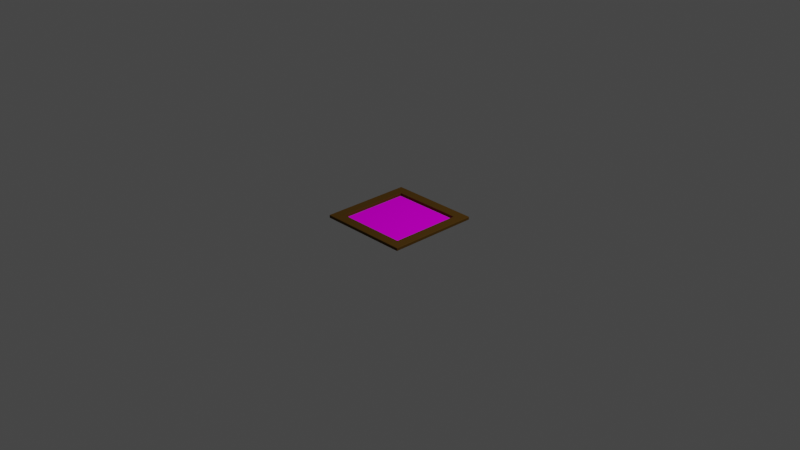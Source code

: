 # Source: painting-002.blend  (saved by Blender 3.6.11; exported with 4.5.12 LTS)
import bpy
from mathutils import Matrix  # noqa: F401  (used for matrix-valued properties, if any)

bpy.ops.wm.read_factory_settings(use_empty=True)
scene = bpy.context.scene
scene.name = 'Scene'

# ---- collections
col_collection = bpy.data.collections.new('Collection'); scene.collection.children.link(col_collection)

# ---- images (referenced by path relative to the original .blend; pixels are not part of the script)
import os
ASSET_DIR = os.environ.get("B2B_ASSET_DIR", "")  # directory of the original .blend (textures are referenced by path, not embedded)
HERE = os.path.dirname(os.path.abspath(__file__))  # packed textures are extracted next to this script under _unpacked/

def load_image(name, relpath, width, height, colorspace="sRGB"):
    """Load a texture the original file referenced (path relative to the .blend, or extracted next to this script)."""
    p = next((c for c in (os.path.join(HERE, relpath), os.path.join(ASSET_DIR, relpath)) if relpath and os.path.exists(c)), "")
    if p:
        img = bpy.data.images.load(p, check_existing=True)
        img.name = name
    else:  # same state as the original file: an image datablock whose file is absent (Cycles renders it pink)
        img = bpy.data.images.new(name, width, height)
        img.source = "FILE"
        img.filepath = "//" + (relpath or name)
    img.colorspace_settings.name = colorspace
    return img
img_brotfabrik_jpg = load_image('brotfabrik.jpg', 'brotfabrik.jpg', 1024, 1024, 'sRGB')

# ---- materials (node trees are filled in below, after node groups)
mat_frame = bpy.data.materials.new('frame')
mat_frame.use_transparent_shadow = False
mat_brotfabrik_picture = bpy.data.materials.new('brotfabrik-picture')
mat_brotfabrik_picture.use_transparent_shadow = False

# ---- material node trees
mat_frame.use_nodes = True; mat_frame.node_tree.nodes.clear()
_N = mat_frame.node_tree.nodes; _L = mat_frame.node_tree.links
n0 = _N.new('ShaderNodeBsdfPrincipled'); n0.name = 'Principled BSDF'; n0.location = (10, 300)
n0.distribution = 'GGX'
n0.subsurface_method = 'RANDOM_WALK_SKIN'
n0.inputs[0].default_value = (0.08442, 0.04268, 0.005912, 1.0)
n0.inputs[2].default_value = 0.6684
n0.inputs[3].default_value = 1.45
n0.inputs[13].default_value = 0.04386
n0.inputs[27].default_value = (0.0, 0.0, 0.0, 1.0)
n0.inputs[28].default_value = 1.0
n1 = _N.new('ShaderNodeOutputMaterial'); n1.name = 'Material Output'; n1.location = (300, 300)
_L.new(n0.outputs[0], n1.inputs[0])
n1.is_active_output = True
mat_brotfabrik_picture.use_nodes = True; mat_brotfabrik_picture.node_tree.nodes.clear()
_N = mat_brotfabrik_picture.node_tree.nodes; _L = mat_brotfabrik_picture.node_tree.links
n0 = _N.new('ShaderNodeBsdfPrincipled'); n0.name = 'Principled BSDF'; n0.location = (28, 343)
n0.distribution = 'GGX'
n0.subsurface_method = 'RANDOM_WALK_SKIN'
n0.inputs[3].default_value = 1.45
n0.inputs[11].default_value = 1.459
n0.inputs[13].default_value = 0.0
n0.inputs[27].default_value = (0.0, 0.0, 0.0, 1.0)
n0.inputs[28].default_value = 1.0
n1 = _N.new('ShaderNodeOutputMaterial'); n1.name = 'Material Output'; n1.location = (318, 343)
n2 = _N.new('ShaderNodeTexImage'); n2.name = 'Image Texture'; n2.location = (-605, 289)
n2.image = img_brotfabrik_jpg
_L.new(n0.outputs[0], n1.inputs[0])
_L.new(n2.outputs[0], n0.inputs[0])
n1.is_active_output = True

# ---- world
world_world = bpy.data.worlds.new('World'); scene.world = world_world
world_world.use_nodes = True; world_world.node_tree.nodes.clear()
_N = world_world.node_tree.nodes; _L = world_world.node_tree.links
n0 = _N.new('ShaderNodeOutputWorld'); n0.name = 'World Output'; n0.location = (300, 300)
n1 = _N.new('ShaderNodeBackground'); n1.name = 'Background'; n1.location = (10, 300)
n1.inputs[0].default_value = (0.05088, 0.05088, 0.05088, 1.0)
_L.new(n1.outputs[0], n0.inputs[0])
n0.is_active_output = True
world_world.color = (0.05088, 0.05088, 0.05088)
world_world.use_sun_shadow = False
world_world.sun_shadow_jitter_overblur = 0.0

# ---- cameras
cam_camera = bpy.data.cameras.new('Camera')
cam_camera.clip_end = 100.0
cam_camera.ortho_scale = 7.314

# ---- lights
light_light = bpy.data.lights.new('Light', 'POINT')
light_light.transmission_factor = 0.0
light_light.energy = 1000.0
light_light.shadow_soft_size = 0.1
light_light.shadow_maximum_resolution = 0.006
light_light.use_absolute_resolution = True

# ---- meshes
me_plane = bpy.data.meshes.new('Plane')
me_plane.from_pydata([(-0.5, -0.4968, 0.003223), (-0.4968, -0.4968, 0.0), (-0.4968, -0.5, 0.003223), (0.4968, -0.5, 0.003223), (0.4968, -0.4968, 0.0), (0.5, -0.4968, 0.003223), (-0.5, 0.4968, 0.003223), (-0.4968, 0.5, 0.003223), (-0.4968, 0.4968, 0.0), (0.5, 0.4968, 0.003223), (0.4968, 0.4968, 0.0), (0.4968, 0.5, 0.003223), (-0.5, 0.4968, 0.02938), (-0.4968, 0.4968, 0.0326), (-0.4968, 0.5, 0.02938), (-0.5, -0.4968, 0.02938), (-0.4968, -0.5, 0.02938), (-0.4968, -0.4968, 0.0326), (0.4968, -0.5, 0.02938), (0.5, -0.4968, 0.02938), (0.4968, -0.4968, 0.0326), (0.5, 0.4968, 0.02938), (0.4968, 0.5, 0.02938), (0.4968, 0.4968, 0.0326), (-0.3905, 0.3905, 0.0), (-0.3855, 0.388, 0.002496), (-0.388, 0.3855, 0.002496), (-0.388, -0.3855, 0.002496), (-0.3855, -0.388, 0.002496), (-0.3905, -0.3905, 0.0), (0.3855, -0.388, 0.002496), (0.388, -0.3855, 0.002496), (0.3905, -0.3905, 0.0), (0.388, 0.3855, 0.002496), (0.3855, 0.388, 0.002496), (0.3905, 0.3905, 0.0), (-0.388, 0.3855, 0.03011), (-0.3855, 0.388, 0.03011), (-0.3905, 0.3905, 0.0326), (-0.3905, -0.3905, 0.0326), (-0.3855, -0.388, 0.03011), (-0.388, -0.3855, 0.03011), (0.3905, -0.3905, 0.0326), (0.388, -0.3855, 0.03011), (0.3855, -0.388, 0.03011), (0.3905, 0.3905, 0.0326), (0.3855, 0.388, 0.03011), (0.388, 0.3855, 0.03011)], [], [(42, 39, 17, 20), (2, 3, 18, 16), (5, 9, 21, 19), (11, 7, 14, 22), (38, 45, 23, 13), (45, 42, 20, 23), (25, 34, 46, 37), (39, 38, 13, 17), (24, 8, 10, 35), (29, 1, 8, 24), (35, 10, 4, 32), (30, 28, 40, 44), (32, 4, 1, 29), (33, 31, 43, 47), (0, 1, 2), (3, 4, 5), (6, 7, 8), (9, 10, 11), (12, 13, 14), (15, 16, 17), (18, 19, 20), (21, 22, 23), (8, 1, 0, 6), (1, 4, 3, 2), (4, 10, 9, 5), (10, 8, 7, 11), (12, 15, 17, 13), (16, 18, 20, 17), (19, 21, 23, 20), (22, 14, 13, 23), (2, 16, 15, 0), (14, 7, 6, 12), (21, 9, 11, 22), (5, 19, 18, 3), (6, 0, 15, 12), (24, 25, 26), (27, 28, 29), (30, 31, 32), (33, 34, 35), (36, 37, 38), (39, 40, 41), (42, 43, 44), (45, 46, 47), (26, 27, 29, 24), (28, 30, 32, 29), (31, 33, 35, 32), (34, 25, 24, 35), (38, 39, 41, 36), (39, 42, 44, 40), (42, 45, 47, 43), (45, 38, 37, 46), (30, 44, 43, 31), (46, 34, 33, 47), (25, 37, 36, 26), (40, 28, 27, 41), (27, 26, 36, 41)])
_uv = me_plane.uv_layers.new(name='UVMap')
_uv.uv.foreach_set('vector', [0.8905, 0.1095, 0.1095, 0.1095, 0.003223, 0.003223, 0.9968, 0.003223, 0.003223, 0.0, 0.9968, 0.0, 0.9968, 0.0, 0.003223, 0.0, 1.0, 0.003223, 1.0, 0.9968, 1.0, 0.9968, 1.0, 0.003223, 0.9968, 1.0, 0.003223, 1.0, 0.003223, 1.0, 0.9968, 1.0, 0.1095, 0.8905, 0.8905, 0.8905, 0.9968, 0.9968, 0.003223, 0.9968, 0.8905, 0.8905, 0.8905, 0.1095, 0.9968, 0.003223, 0.9968, 0.9968, 0.1145, 0.888, 0.8855, 0.888, 0.8855, 0.888, 0.1145, 0.888, 0.1095, 0.1095, 0.1095, 0.8905, 0.003223, 0.9968, 0.003223, 0.003223, 0.1095, 0.8905, 0.003223, 0.9968, 0.9968, 0.9968, 0.8905, 0.8905, 0.1095, 0.1095, 0.003223, 0.003223, 0.003223, 0.9968, 0.1095, 0.8905, 0.8905, 0.8905, 0.9968, 0.9968, 0.9968, 0.003223, 0.8905, 0.1095, 0.8855, 0.112, 0.1145, 0.112, 0.1145, 0.112, 0.8855, 0.112, 0.8905, 0.1095, 0.9968, 0.003223, 0.003223, 0.003223, 0.1095, 0.1095, 0.888, 0.8855, 0.888, 0.1145, 0.888, 0.1145, 0.888, 0.8855, 0.0, 0.003223, 0.003223, 0.003223, 0.003223, 0.0, 0.9968, 0.0, 0.9968, 0.003223, 1.0, 0.003223, 0.0, 0.9968, 0.003223, 1.0, 0.003223, 0.9968, 1.0, 0.9968, 0.9968, 0.9968, 0.9968, 1.0, 0.0, 0.9968, 0.003223, 0.9968, 0.003223, 1.0, 0.0, 0.003223, 0.003223, 0.0, 0.003223, 0.003223, 0.9968, 0.0, 1.0, 0.003223, 0.9968, 0.003223, 1.0, 0.9968, 0.9968, 1.0, 0.9968, 0.9968, 0.003223, 0.9968, 0.003223, 0.003223, 0.0, 0.003223, 0.0, 0.9968, 0.003223, 0.003223, 0.9968, 0.003223, 0.9968, 0.0, 0.003223, 0.0, 0.9968, 0.003223, 0.9968, 0.9968, 1.0, 0.9968, 1.0, 0.003223, 0.9968, 0.9968, 0.003223, 0.9968, 0.003223, 1.0, 0.9968, 1.0, 0.0, 0.9968, 0.0, 0.003223, 0.003223, 0.003223, 0.003223, 0.9968, 0.003223, 0.0, 0.9968, 0.0, 0.9968, 0.003223, 0.003223, 0.003223, 1.0, 0.003223, 1.0, 0.9968, 0.9968, 0.9968, 0.9968, 0.003223, 0.9968, 1.0, 0.003223, 1.0, 0.003223, 0.9968, 0.9968, 0.9968, 0.003223, 0.0, 0.003223, 0.0, 0.0, 0.003223, 0.0, 0.003223, 0.003223, 1.0, 0.003223, 1.0, 0.0, 0.9968, 0.0, 0.9968, 1.0, 0.9968, 1.0, 0.9968, 0.9968, 1.0, 0.9968, 1.0, 1.0, 0.003223, 1.0, 0.003223, 0.9968, 0.0, 0.9968, 0.0, 0.0, 0.9968, 0.0, 0.003223, 0.0, 0.003223, 0.0, 0.9968, 0.1095, 0.8905, 0.1145, 0.888, 0.112, 0.8855, 0.112, 0.1145, 0.1145, 0.112, 0.1095, 0.1095, 0.8855, 0.112, 0.888, 0.1145, 0.8905, 0.1095, 0.888, 0.8855, 0.8855, 0.888, 0.8905, 0.8905, 0.112, 0.8855, 0.1145, 0.888, 0.1095, 0.8905, 0.1095, 0.1095, 0.1145, 0.112, 0.112, 0.1145, 0.8905, 0.1095, 0.888, 0.1145, 0.8855, 0.112, 0.8905, 0.8905, 0.8855, 0.888, 0.888, 0.8855, 0.112, 0.8855, 0.112, 0.1145, 0.1095, 0.1095, 0.1095, 0.8905, 0.1145, 0.112, 0.8855, 0.112, 0.8905, 0.1095, 0.1095, 0.1095, 0.888, 0.1145, 0.888, 0.8855, 0.8905, 0.8905, 0.8905, 0.1095, 0.8855, 0.888, 0.1145, 0.888, 0.1095, 0.8905, 0.8905, 0.8905, 0.1095, 0.8905, 0.1095, 0.1095, 0.112, 0.1145, 0.112, 0.8855, 0.1095, 0.1095, 0.8905, 0.1095, 0.8855, 0.112, 0.1145, 0.112, 0.8905, 0.1095, 0.8905, 0.8905, 0.888, 0.8855, 0.888, 0.1145, 0.8905, 0.8905, 0.1095, 0.8905, 0.1145, 0.888, 0.8855, 0.888, 0.8855, 0.112, 0.8855, 0.112, 0.888, 0.1145, 0.888, 0.1145, 0.8855, 0.888, 0.8855, 0.888, 0.888, 0.8855, 0.888, 0.8855, 0.1145, 0.888, 0.1145, 0.888, 0.112, 0.8855, 0.112, 0.8855, 0.1145, 0.112, 0.1145, 0.112, 0.112, 0.1145, 0.112, 0.1145, 0.112, 0.1145, 0.112, 0.8855, 0.112, 0.8855, 0.112, 0.1145])
me_plane.materials.append(mat_frame)
me_plane.update()
me_plane_001 = bpy.data.meshes.new('Plane.001')
me_plane_001.from_pydata([(-0.388, -0.388, 0.0), (0.388, -0.388, 0.0), (-0.388, 0.388, 0.0), (0.388, 0.388, 0.0)], [], [(0, 1, 3, 2)])
_uv = me_plane_001.uv_layers.new(name='UVMap')
_uv.uv.foreach_set('vector', [0.0, 0.0, 1.0, 0.0, 1.0, 1.0, 0.0, 1.0])
me_plane_001.materials.append(mat_brotfabrik_picture)
me_plane_001.update()

# ---- objects
ob_light = bpy.data.objects.new('Light', light_light)
ob_camera = bpy.data.objects.new('Camera', cam_camera)
ob_frame = bpy.data.objects.new('frame', me_plane)
ob_painting = bpy.data.objects.new('painting', me_plane_001)

# ---- transforms, parenting, visibility, modifiers, constraints
ob_light.location = (4.076, 1.005, 5.904)
ob_light.rotation_euler = (0.6503, 0.05522, 1.866)
ob_light.lock_rotations_4d = False
ob_light.empty_display_type = 'ARROWS'
ob_light.color = (0.0, 0.0, 0.0, 0.0)
ob_light.lineart.crease_threshold = 0.0
ob_camera.location = (7.359, -6.926, 4.958)
ob_camera.rotation_euler = (1.109, 0.0, 0.8149)
ob_camera.lock_rotations_4d = False
ob_camera.empty_display_type = 'ARROWS'
ob_camera.color = (0.0, 0.0, 0.0, 0.0)
ob_camera.display_type = 'WIRE'
ob_camera.lineart.crease_threshold = 0.0
ob_frame.location = (0.0, 0.0, 0.0)
ob_painting.location = (0.0, 0.0, 0.0)

# ---- collection membership
col_collection.objects.link(ob_light)
col_collection.objects.link(ob_camera)
col_collection.objects.link(ob_frame)
col_collection.objects.link(ob_painting)

# ---- scene / render settings (as saved in the file)
scene.camera = ob_camera
scene.frame_start = 1; scene.frame_end = 250; scene.frame_set(1)
scene.render.engine = 'BLENDER_EEVEE_NEXT'
scene.cycles.sampling_pattern = 'TABULATED_SOBOL'
scene.view_settings.view_transform = 'Filmic'
bpy.context.view_layer.update()
